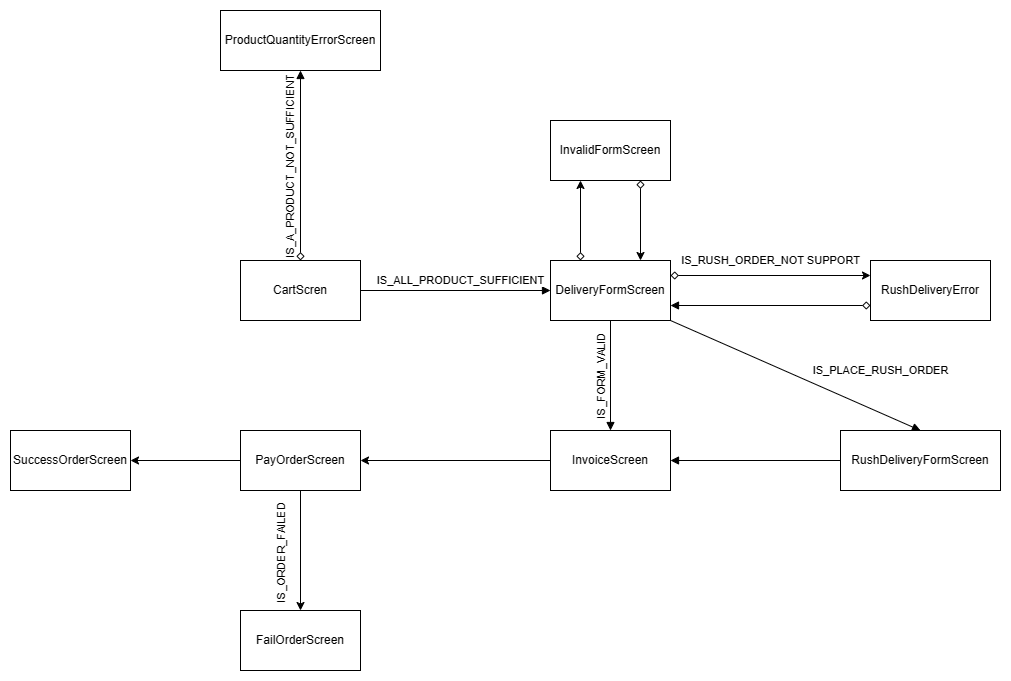

The diagram above was exported from draw.io. Its source (the exported page's mxGraphModel, read from the mxfile embedded in the PNG):
<mxGraphModel dx="2189" dy="817" grid="1" gridSize="10" guides="1" tooltips="1" connect="1" arrows="1" fold="1" page="1" pageScale="1" pageWidth="850" pageHeight="1100" math="0" shadow="0">
  <root>
    <mxCell id="0" />
    <mxCell id="1" parent="0" />
    <mxCell id="7Jf8PlbbL-hDjcXdNqh8-1" value="CartScren" style="rounded=0;whiteSpace=wrap;html=1;" parent="1" vertex="1">
      <mxGeometry x="160" y="390" width="120" height="60" as="geometry" />
    </mxCell>
    <mxCell id="fKs1m4tGTj9hBEKdictm-3" style="edgeStyle=orthogonalEdgeStyle;rounded=0;orthogonalLoop=1;jettySize=auto;html=1;exitX=1;exitY=0.75;exitDx=0;exitDy=0;entryX=0;entryY=0.75;entryDx=0;entryDy=0;endArrow=diamond;endFill=0;startArrow=block;startFill=1;" edge="1" parent="1" source="7Jf8PlbbL-hDjcXdNqh8-2" target="fKs1m4tGTj9hBEKdictm-1">
      <mxGeometry relative="1" as="geometry" />
    </mxCell>
    <mxCell id="7Jf8PlbbL-hDjcXdNqh8-2" value="DeliveryFormScreen" style="rounded=0;whiteSpace=wrap;html=1;" parent="1" vertex="1">
      <mxGeometry x="470" y="390" width="120" height="60" as="geometry" />
    </mxCell>
    <mxCell id="7Jf8PlbbL-hDjcXdNqh8-5" value="ProductQuantityErrorScreen" style="rounded=0;whiteSpace=wrap;html=1;" parent="1" vertex="1">
      <mxGeometry x="140" y="140" width="160" height="60" as="geometry" />
    </mxCell>
    <mxCell id="7Jf8PlbbL-hDjcXdNqh8-10" value="" style="endArrow=block;html=1;endSize=6;startArrow=diamond;startSize=6;startFill=0;edgeStyle=orthogonalEdgeStyle;align=center;verticalAlign=bottom;rounded=0;exitX=0.5;exitY=0;exitDx=0;exitDy=0;entryX=0.5;entryY=1;entryDx=0;entryDy=0;endFill=1;" parent="1" source="7Jf8PlbbL-hDjcXdNqh8-1" target="7Jf8PlbbL-hDjcXdNqh8-5" edge="1">
      <mxGeometry x="-1" y="3" relative="1" as="geometry">
        <mxPoint x="320" y="530" as="sourcePoint" />
        <mxPoint x="480" y="530" as="targetPoint" />
      </mxGeometry>
    </mxCell>
    <mxCell id="7Jf8PlbbL-hDjcXdNqh8-11" value="&lt;font style=&quot;font-size: 11px;&quot;&gt;IS_A_PRODUCT_NOT_SUFFICIENT&lt;/font&gt;" style="text;html=1;strokeColor=none;fillColor=none;align=center;verticalAlign=middle;whiteSpace=wrap;rounded=0;horizontal=0;fontSize=11;" parent="1" vertex="1">
      <mxGeometry x="180" y="280" width="60" height="30" as="geometry" />
    </mxCell>
    <mxCell id="7Jf8PlbbL-hDjcXdNqh8-12" value="InvoiceScreen" style="rounded=0;whiteSpace=wrap;html=1;" parent="1" vertex="1">
      <mxGeometry x="470" y="560" width="120" height="60" as="geometry" />
    </mxCell>
    <mxCell id="7Jf8PlbbL-hDjcXdNqh8-13" value="" style="endArrow=block;html=1;rounded=0;exitX=0.5;exitY=1;exitDx=0;exitDy=0;entryX=0.5;entryY=0;entryDx=0;entryDy=0;endFill=1;" parent="1" source="7Jf8PlbbL-hDjcXdNqh8-2" target="7Jf8PlbbL-hDjcXdNqh8-12" edge="1">
      <mxGeometry width="50" height="50" relative="1" as="geometry">
        <mxPoint x="390" y="450" as="sourcePoint" />
        <mxPoint x="440" y="400" as="targetPoint" />
      </mxGeometry>
    </mxCell>
    <mxCell id="7Jf8PlbbL-hDjcXdNqh8-15" value="IS_FORM_VALID" style="edgeLabel;html=1;align=center;verticalAlign=middle;resizable=0;points=[];horizontal=0;" parent="7Jf8PlbbL-hDjcXdNqh8-13" connectable="0" vertex="1">
      <mxGeometry x="-0.2167" relative="1" as="geometry">
        <mxPoint x="-10" y="13" as="offset" />
      </mxGeometry>
    </mxCell>
    <mxCell id="7Jf8PlbbL-hDjcXdNqh8-14" value="&lt;font style=&quot;font-size: 11px;&quot;&gt;IS_ALL_PRODUCT_SUFFICIENT&lt;/font&gt;" style="endArrow=block;html=1;rounded=0;exitX=1;exitY=0.5;exitDx=0;exitDy=0;entryX=0;entryY=0.5;entryDx=0;entryDy=0;endFill=1;" parent="1" source="7Jf8PlbbL-hDjcXdNqh8-1" target="7Jf8PlbbL-hDjcXdNqh8-2" edge="1">
      <mxGeometry x="0.0526" y="10" width="50" height="50" relative="1" as="geometry">
        <mxPoint x="390" y="450" as="sourcePoint" />
        <mxPoint x="440" y="400" as="targetPoint" />
        <mxPoint as="offset" />
      </mxGeometry>
    </mxCell>
    <mxCell id="7Jf8PlbbL-hDjcXdNqh8-16" value="RushDeliveryFormScreen" style="rounded=0;whiteSpace=wrap;html=1;" parent="1" vertex="1">
      <mxGeometry x="760" y="560" width="160" height="60" as="geometry" />
    </mxCell>
    <mxCell id="7Jf8PlbbL-hDjcXdNqh8-17" value="IS_PLACE_RUSH_ORDER" style="endArrow=block;html=1;rounded=0;exitX=1;exitY=1;exitDx=0;exitDy=0;entryX=0.5;entryY=0;entryDx=0;entryDy=0;endFill=1;" parent="1" source="7Jf8PlbbL-hDjcXdNqh8-2" target="7Jf8PlbbL-hDjcXdNqh8-16" edge="1">
      <mxGeometry x="0.555" y="39" width="50" height="50" relative="1" as="geometry">
        <mxPoint x="390" y="450" as="sourcePoint" />
        <mxPoint x="440" y="400" as="targetPoint" />
        <Array as="points" />
        <mxPoint as="offset" />
      </mxGeometry>
    </mxCell>
    <mxCell id="7Jf8PlbbL-hDjcXdNqh8-18" value="" style="endArrow=block;html=1;rounded=0;exitX=0;exitY=0.5;exitDx=0;exitDy=0;entryX=1;entryY=0.5;entryDx=0;entryDy=0;endFill=1;" parent="1" source="7Jf8PlbbL-hDjcXdNqh8-16" target="7Jf8PlbbL-hDjcXdNqh8-12" edge="1">
      <mxGeometry width="50" height="50" relative="1" as="geometry">
        <mxPoint x="390" y="450" as="sourcePoint" />
        <mxPoint x="440" y="400" as="targetPoint" />
      </mxGeometry>
    </mxCell>
    <mxCell id="7Jf8PlbbL-hDjcXdNqh8-19" value="InvalidFormScreen" style="rounded=0;whiteSpace=wrap;html=1;" parent="1" vertex="1">
      <mxGeometry x="470" y="250" width="120" height="60" as="geometry" />
    </mxCell>
    <mxCell id="7Jf8PlbbL-hDjcXdNqh8-20" value="" style="endArrow=classic;html=1;rounded=0;exitX=0.25;exitY=0;exitDx=0;exitDy=0;entryX=0.25;entryY=1;entryDx=0;entryDy=0;startArrow=diamond;startFill=0;" parent="1" source="7Jf8PlbbL-hDjcXdNqh8-2" target="7Jf8PlbbL-hDjcXdNqh8-19" edge="1">
      <mxGeometry width="50" height="50" relative="1" as="geometry">
        <mxPoint x="390" y="450" as="sourcePoint" />
        <mxPoint x="440" y="400" as="targetPoint" />
      </mxGeometry>
    </mxCell>
    <mxCell id="7Jf8PlbbL-hDjcXdNqh8-21" value="" style="endArrow=classic;html=1;rounded=0;exitX=0.75;exitY=1;exitDx=0;exitDy=0;entryX=0.75;entryY=0;entryDx=0;entryDy=0;startArrow=diamond;startFill=0;" parent="1" source="7Jf8PlbbL-hDjcXdNqh8-19" target="7Jf8PlbbL-hDjcXdNqh8-2" edge="1">
      <mxGeometry width="50" height="50" relative="1" as="geometry">
        <mxPoint x="390" y="450" as="sourcePoint" />
        <mxPoint x="440" y="400" as="targetPoint" />
      </mxGeometry>
    </mxCell>
    <mxCell id="7Jf8PlbbL-hDjcXdNqh8-23" value="PayOrderScreen" style="rounded=0;whiteSpace=wrap;html=1;" parent="1" vertex="1">
      <mxGeometry x="160" y="560" width="120" height="60" as="geometry" />
    </mxCell>
    <mxCell id="7Jf8PlbbL-hDjcXdNqh8-24" value="" style="endArrow=classic;html=1;rounded=0;exitX=0;exitY=0.5;exitDx=0;exitDy=0;entryX=1;entryY=0.5;entryDx=0;entryDy=0;" parent="1" source="7Jf8PlbbL-hDjcXdNqh8-12" target="7Jf8PlbbL-hDjcXdNqh8-23" edge="1">
      <mxGeometry width="50" height="50" relative="1" as="geometry">
        <mxPoint x="390" y="700" as="sourcePoint" />
        <mxPoint x="440" y="650" as="targetPoint" />
      </mxGeometry>
    </mxCell>
    <mxCell id="7Jf8PlbbL-hDjcXdNqh8-25" value="SuccessOrderScreen" style="rounded=0;whiteSpace=wrap;html=1;" parent="1" vertex="1">
      <mxGeometry x="-70" y="560" width="120" height="60" as="geometry" />
    </mxCell>
    <mxCell id="7Jf8PlbbL-hDjcXdNqh8-26" value="" style="endArrow=classic;html=1;rounded=0;exitX=0;exitY=0.5;exitDx=0;exitDy=0;entryX=1;entryY=0.5;entryDx=0;entryDy=0;" parent="1" source="7Jf8PlbbL-hDjcXdNqh8-23" target="7Jf8PlbbL-hDjcXdNqh8-25" edge="1">
      <mxGeometry width="50" height="50" relative="1" as="geometry">
        <mxPoint x="390" y="570" as="sourcePoint" />
        <mxPoint x="440" y="520" as="targetPoint" />
      </mxGeometry>
    </mxCell>
    <mxCell id="7Jf8PlbbL-hDjcXdNqh8-27" value="FailOrderScreen" style="rounded=0;whiteSpace=wrap;html=1;" parent="1" vertex="1">
      <mxGeometry x="160" y="740" width="120" height="60" as="geometry" />
    </mxCell>
    <mxCell id="7Jf8PlbbL-hDjcXdNqh8-28" value="" style="endArrow=classic;html=1;rounded=0;exitX=0.5;exitY=1;exitDx=0;exitDy=0;entryX=0.5;entryY=0;entryDx=0;entryDy=0;horizontal=0;" parent="1" source="7Jf8PlbbL-hDjcXdNqh8-23" target="7Jf8PlbbL-hDjcXdNqh8-27" edge="1">
      <mxGeometry width="50" height="50" relative="1" as="geometry">
        <mxPoint x="390" y="450" as="sourcePoint" />
        <mxPoint x="440" y="400" as="targetPoint" />
      </mxGeometry>
    </mxCell>
    <mxCell id="7Jf8PlbbL-hDjcXdNqh8-29" value="IS_ORDER_FAILED" style="edgeLabel;html=1;align=center;verticalAlign=middle;resizable=0;points=[];horizontal=0;" parent="7Jf8PlbbL-hDjcXdNqh8-28" connectable="0" vertex="1">
      <mxGeometry x="-0.4545" y="3" relative="1" as="geometry">
        <mxPoint x="-23" y="30" as="offset" />
      </mxGeometry>
    </mxCell>
    <mxCell id="fKs1m4tGTj9hBEKdictm-1" value="RushDeliveryError" style="rounded=0;whiteSpace=wrap;html=1;" vertex="1" parent="1">
      <mxGeometry x="790" y="390" width="120" height="60" as="geometry" />
    </mxCell>
    <mxCell id="fKs1m4tGTj9hBEKdictm-2" value="IS_RUSH_ORDER_NOT SUPPORT" style="endArrow=classic;html=1;rounded=0;exitX=1;exitY=0.25;exitDx=0;exitDy=0;entryX=0;entryY=0.25;entryDx=0;entryDy=0;startArrow=diamond;startFill=0;" edge="1" parent="1" source="7Jf8PlbbL-hDjcXdNqh8-2" target="fKs1m4tGTj9hBEKdictm-1">
      <mxGeometry y="15" width="50" height="50" relative="1" as="geometry">
        <mxPoint x="350" y="450" as="sourcePoint" />
        <mxPoint x="400" y="400" as="targetPoint" />
        <mxPoint as="offset" />
      </mxGeometry>
    </mxCell>
  </root>
</mxGraphModel>